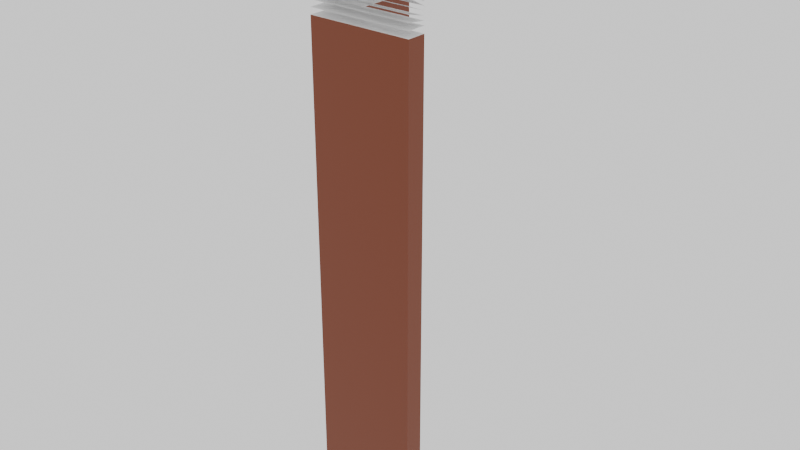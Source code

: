 # Source: part_1x1_floor_hole.blend  (saved by Blender 4.5.92; exported with 4.5.12 LTS)
import bpy
from mathutils import Matrix  # noqa: F401  (used for matrix-valued properties, if any)

bpy.ops.wm.read_factory_settings(use_empty=True)
scene = bpy.context.scene
scene.name = 'Scene'

# ---- collections
col_collection = bpy.data.collections.new('Collection'); scene.collection.children.link(col_collection)

# ---- materials (node trees are filled in below, after node groups)
mat_lvl_0_floor = bpy.data.materials.new('lvl_0_floor')
mat_lvl_0_floor_wall = bpy.data.materials.new('lvl_0_floor_wall')
mat_lvl_0_carpet_fur = bpy.data.materials.new('lvl_0_carpet_fur')

# ---- material node trees
mat_lvl_0_floor.use_nodes = True; mat_lvl_0_floor.node_tree.nodes.clear()
_N = mat_lvl_0_floor.node_tree.nodes; _L = mat_lvl_0_floor.node_tree.links
n0 = _N.new('ShaderNodeBsdfPrincipled'); n0.name = 'Principled BSDF'; n0.location = (10, 300)
n0.inputs[0].default_value = (0.8001, 0.2868, 0.01531, 1.0)
n1 = _N.new('ShaderNodeOutputMaterial'); n1.name = 'Material Output'; n1.location = (300, 300)
_L.new(n0.outputs[0], n1.inputs[0])
n1.is_active_output = True
mat_lvl_0_floor_wall.use_nodes = True; mat_lvl_0_floor_wall.node_tree.nodes.clear()
_N = mat_lvl_0_floor_wall.node_tree.nodes; _L = mat_lvl_0_floor_wall.node_tree.links
n0 = _N.new('ShaderNodeBsdfPrincipled'); n0.name = 'Principled BSDF'; n0.location = (-200, 100)
n0.inputs[0].default_value = (0.1701, 0.03021, 0.003574, 1.0)
n1 = _N.new('ShaderNodeOutputMaterial'); n1.name = 'Material Output'; n1.location = (200, 100)
_L.new(n0.outputs[0], n1.inputs[0])
n1.is_active_output = True
mat_lvl_0_carpet_fur.use_nodes = True; mat_lvl_0_carpet_fur.node_tree.nodes.clear()
_N = mat_lvl_0_carpet_fur.node_tree.nodes; _L = mat_lvl_0_carpet_fur.node_tree.links
n0 = _N.new('ShaderNodeBsdfPrincipled'); n0.name = 'Principled BSDF'; n0.location = (-200, 100)
n1 = _N.new('ShaderNodeOutputMaterial'); n1.name = 'Material Output'; n1.location = (200, 100)
_L.new(n0.outputs[0], n1.inputs[0])
n1.is_active_output = True

# ---- world
world_world = bpy.data.worlds.new('World'); scene.world = world_world
world_world.use_nodes = True; world_world.node_tree.nodes.clear()
_N = world_world.node_tree.nodes; _L = world_world.node_tree.links
n0 = _N.new('ShaderNodeOutputWorld'); n0.name = 'World Output'; n0.location = (300, 300)
n1 = _N.new('ShaderNodeBackground'); n1.name = 'Background'; n1.location = (10, 300)
n1.inputs[0].default_value = (1.0, 1.0, 1.0, 1.0)
_L.new(n1.outputs[0], n0.inputs[0])
n0.is_active_output = True
world_world.color = (0.05088, 0.05088, 0.05088)
world_world.sun_shadow_jitter_overblur = 0.0

# ---- meshes
me_cube = bpy.data.meshes.new('Cube')
me_cube.from_pydata([(0.5, 0.5, -4.78), (0.5, -0.5, -4.78), (-0.5, 0.5, -4.78), (-0.5, -0.5, -4.78), (0.5, -0.3151, 0.0), (-0.3151, -0.3151, 0.0), (-0.3151, 0.5, 0.0), (0.5, -0.5, 0.0), (-0.5, -0.5, 0.0), (0.5, -0.3151, -4.727), (-0.5, 0.5, 0.0), (-0.3151, -0.3151, -4.727), (0.5, 0.5, -4.727), (-0.3151, 0.5, -4.727)], [], [(0, 1, 3, 2), (6, 5, 11, 13), (2, 3, 8, 10), (3, 1, 7, 8), (2, 10, 6, 13), (4, 5, 8, 7), (5, 6, 10, 8), (12, 13, 11, 9), (5, 4, 9, 11), (1, 9, 4, 7), (0, 2, 13, 12), (12, 9, 1, 0)])
me_cube.polygons.foreach_set('material_index', [1, 1, 1, 1, 1, 0, 0, 1, 1, 1, 1, 1])
_uv = me_cube.uv_layers.new(name='UVMap')
_uv.uv.foreach_set('vector', [0.865, 0.9908, 0.692, 0.9908, 0.692, 0.8178, 0.865, 0.8178, 0.692, 0.0, 0.8331, 0.0, 0.8331, 0.8178, 0.692, 0.8178, 0.173, 0.827, 0.0, 0.827, 0.0, 0.0, 0.173, 0.0, 0.346, 0.827, 0.173, 0.827, 0.173, 0.0, 0.346, 0.0, 0.346, 0.827, 0.346, 1.445e-08, 0.378, 1.445e-08, 0.378, 0.8178, 0.032, 0.827, 0.032, 0.968, 7e-09, 1.0, 2.006e-08, 0.827, 0.032, 0.968, 0.173, 0.968, 0.173, 1.0, 7e-09, 1.0, 0.173, 0.968, 0.173, 0.827, 0.314, 0.827, 0.314, 0.968, 0.8331, -9.107e-09, 0.9741, -9.107e-09, 0.9741, 0.8178, 0.8331, 0.8178, 0.692, 0.827, 0.66, 0.8178, 0.66, 0.0, 0.692, 0.0, 0.519, 0.827, 0.346, 0.827, 0.378, 0.8178, 0.519, 0.8178, 0.519, 0.8178, 0.66, 0.8178, 0.692, 0.827, 0.519, 0.827])
me_cube.materials.append(mat_lvl_0_floor)
me_cube.materials.append(mat_lvl_0_floor_wall)
me_cube.use_mirror_vertex_groups = False
me_cube.update()
me_cube_001 = bpy.data.meshes.new('Cube.001')
me_cube_001.from_pydata([(0.5, -0.5, 0.001185), (-0.5, -0.5, 0.001185), (-0.5, 0.5, 0.001185), (0.5, -0.5, 0.06341), (-0.5, -0.5, 0.06341), (-0.5, 0.5, 0.06341), (-0.5, 0.5, 0.1256), (-0.5, -0.5, 0.1256), (0.5, -0.5, 0.1256), (0.5, -0.5, 0.1878), (-0.5, -0.5, 0.1878), (-0.5, 0.5, 0.1878), (0.5, -0.5, 0.2501), (-0.5, -0.5, 0.2501), (-0.5, 0.5, 0.2501), (-0.5, 0.5, 0.499), (-0.5, -0.5, 0.499), (0.5, -0.5, 0.499), (0.5, -0.5, 0.3123), (-0.5, -0.5, 0.3123), (-0.5, 0.5, 0.3123), (-0.5, 0.5, 0.3745), (-0.5, -0.5, 0.3745), (0.5, -0.5, 0.3745), (0.5, -0.5, 0.4367), (-0.5, -0.5, 0.4367), (-0.5, 0.5, 0.4367), (0.5, -0.5, 0.5612), (-0.5, -0.5, 0.5612), (-0.5, 0.5, 0.5612), (-0.5, 0.5, 0.6234), (-0.5, -0.5, 0.6234), (0.5, -0.5, 0.6234), (0.5, -0.5, 0.6856), (-0.5, -0.5, 0.6856), (-0.5, 0.5, 0.6856), (0.5, -0.5, 0.7478), (-0.5, -0.5, 0.7478), (-0.5, 0.5, 0.7478), (0.5, -0.5, 0.8101), (-0.5, -0.5, 0.8101), (-0.5, 0.5, 0.8101), (-0.5, 0.5, 0.8723), (-0.5, -0.5, 0.8723), (0.5, -0.5, 0.8723), (0.5, -0.5, 0.9345), (-0.5, -0.5, 0.9345), (-0.5, 0.5, 0.9345), (0.5, -0.5, 0.9967), (-0.5, -0.5, 0.9967), (-0.5, 0.5, 0.9967), (-0.3151, -0.3151, 0.001185), (-0.3151, -0.3151, 0.06341), (-0.3151, -0.3151, 0.1007), (-0.3151, -0.3151, 0.1381), (-0.3151, -0.3151, 0.1754), (-0.3151, -0.3151, 0.3247), (-0.3151, -0.3151, 0.2127), (-0.3151, -0.3151, 0.2501), (-0.3151, -0.3151, 0.2874), (-0.3151, -0.3151, 0.3621), (-0.3151, -0.3151, 0.3994), (-0.3151, -0.3151, 0.4367), (-0.3151, 0.5, 0.4367), (-0.3151, -0.3151, 0.4741), (-0.3151, 0.5, 0.4741), (-0.3151, -0.3151, 0.5114), (-0.3151, 0.5, 0.5114), (-0.3151, 0.5, 0.5487), (-0.3151, -0.3151, 0.5487), (-0.3151, -0.3151, 0.5861), (-0.3151, 0.5, 0.5861), (-0.3151, -0.3151, 0.6234), (-0.3151, 0.5, 0.6234), (0.5, -0.3151, 0.001185), (0.5, -0.3151, 0.06341), (0.5, -0.3151, 0.1007), (0.5, -0.3151, 0.1381), (0.5, -0.3151, 0.1754), (0.5, -0.3151, 0.3247), (0.5, -0.3151, 0.2127), (0.5, -0.3151, 0.2501), (0.5, -0.3151, 0.2874), (0.5, -0.3151, 0.3621), (0.5, -0.3151, 0.3994), (0.5, -0.3151, 0.4367), (0.5, -0.3151, 0.4741), (0.5, -0.3151, 0.5114), (0.5, -0.3151, 0.5487), (0.5, -0.3151, 0.5861), (0.5, -0.3151, 0.6234), (-0.3151, 0.5, 0.001185), (-0.3151, 0.5, 0.06341), (-0.3151, 0.5, 0.1007), (-0.3151, 0.5, 0.1381), (-0.3151, 0.5, 0.2501), (-0.3151, 0.5, 0.1754), (-0.3151, 0.5, 0.3247), (-0.3151, 0.5, 0.2127), (-0.3151, 0.5, 0.2874), (-0.3151, 0.5, 0.3621), (-0.3151, 0.5, 0.3994)], [], [(74, 51, 1, 0), (51, 91, 2, 1), (75, 52, 4, 3), (52, 92, 5, 4), (53, 93, 6, 7), (76, 53, 7, 8), (77, 54, 10, 9), (54, 94, 11, 10), (78, 55, 13, 12), (55, 96, 14, 13), (56, 97, 15, 16), (79, 56, 16, 17), (80, 57, 19, 18), (57, 98, 20, 19), (58, 95, 21, 22), (81, 58, 22, 23), (82, 59, 25, 24), (59, 99, 26, 25), (83, 60, 28, 27), (60, 100, 29, 28), (61, 101, 30, 31), (84, 61, 31, 32), (85, 62, 34, 33), (62, 63, 35, 34), (86, 64, 37, 36), (64, 65, 38, 37), (87, 66, 40, 39), (66, 67, 41, 40), (69, 68, 42, 43), (88, 69, 43, 44), (89, 70, 46, 45), (70, 71, 47, 46), (90, 72, 49, 48), (72, 73, 50, 49)])
_uv = me_cube_001.uv_layers.new(name='UVMap')
_uv.uv.foreach_set('vector', [0.4583, 0.541, 0.5263, 0.541, 0.5417, 0.5417, 0.4583, 0.5417, 0.541, 0.5263, 0.541, 0.4583, 0.5417, 0.4583, 0.5417, 0.5417, 0.4583, 0.5413, 0.5263, 0.5413, 0.5417, 0.5417, 0.4583, 0.5417, 0.5413, 0.5263, 0.5413, 0.4583, 0.5417, 0.4583, 0.5417, 0.5417, 0.5414, 0.5263, 0.5414, 0.4583, 0.5417, 0.4583, 0.5417, 0.5417, 0.4583, 0.5414, 0.5263, 0.5414, 0.5417, 0.5417, 0.4583, 0.5417, 0.4583, 0.5414, 0.5263, 0.5414, 0.5417, 0.5417, 0.4583, 0.5417, 0.5414, 0.5263, 0.5414, 0.4583, 0.5417, 0.4583, 0.5417, 0.5417, 0.4583, 0.5414, 0.5263, 0.5414, 0.5417, 0.5417, 0.4583, 0.5417, 0.5414, 0.5263, 0.5414, 0.4583, 0.5417, 0.4583, 0.5417, 0.5417, 0.5345, 0.5263, 0.5345, 0.4583, 0.5417, 0.4583, 0.5417, 0.5417, 0.4583, 0.5345, 0.5263, 0.5345, 0.5417, 0.5417, 0.4583, 0.5417, 0.4583, 0.5412, 0.5263, 0.5412, 0.5417, 0.5417, 0.4583, 0.5417, 0.5412, 0.5263, 0.5412, 0.4583, 0.5417, 0.4583, 0.5417, 0.5417, 0.5405, 0.5263, 0.5405, 0.4583, 0.5417, 0.4583, 0.5417, 0.5417, 0.4583, 0.5405, 0.5263, 0.5405, 0.5417, 0.5417, 0.4583, 0.5417, 0.4583, 0.5384, 0.5263, 0.5384, 0.5417, 0.5417, 0.4583, 0.5417, 0.5384, 0.5263, 0.5384, 0.4583, 0.5417, 0.4583, 0.5417, 0.5417, 0.4583, 0.5303, 0.5263, 0.5303, 0.5417, 0.5417, 0.4583, 0.5417, 0.5303, 0.5263, 0.5303, 0.4583, 0.5417, 0.4583, 0.5417, 0.5417, 0.5276, 0.5263, 0.5276, 0.4583, 0.5417, 0.4583, 0.5417, 0.5417, 0.4583, 0.5276, 0.5263, 0.5276, 0.5417, 0.5417, 0.4583, 0.5417, 0.4583, 0.5266, 0.5263, 0.5266, 0.5417, 0.5417, 0.4583, 0.5417, 0.5266, 0.5263, 0.5266, 0.4583, 0.5417, 0.4583, 0.5417, 0.5417, 0.4583, 0.5267, 0.5263, 0.5267, 0.5417, 0.5417, 0.4583, 0.5417, 0.5267, 0.5263, 0.5267, 0.4583, 0.5417, 0.4583, 0.5417, 0.5417, 0.4583, 0.5271, 0.5263, 0.5271, 0.5417, 0.5417, 0.4583, 0.5417, 0.5271, 0.5263, 0.5271, 0.4583, 0.5417, 0.4583, 0.5417, 0.5417, 0.5277, 0.5263, 0.5277, 0.4583, 0.5417, 0.4583, 0.5417, 0.5417, 0.4583, 0.5277, 0.5263, 0.5277, 0.5417, 0.5417, 0.4583, 0.5417, 0.4583, 0.5283, 0.5263, 0.5283, 0.5417, 0.5417, 0.4583, 0.5417, 0.5283, 0.5263, 0.5283, 0.4583, 0.5417, 0.4583, 0.5417, 0.5417, 0.4583, 0.5289, 0.5263, 0.5289, 0.5417, 0.5417, 0.4583, 0.5417, 0.5289, 0.5263, 0.5289, 0.4583, 0.5417, 0.4583, 0.5417, 0.5417])
me_cube_001.materials.append(mat_lvl_0_carpet_fur)
me_cube_001.use_mirror_vertex_groups = False
me_cube_001.update()

# ---- objects
ob_base = bpy.data.objects.new('base', me_cube)
ob_fur = bpy.data.objects.new('_fur', me_cube_001)

# ---- transforms, parenting, visibility, modifiers, constraints
ob_base.location = (0.0, 0.0, 0.0)
ob_base.lock_rotations_4d = False
ob_base.empty_display_type = 'ARROWS'
ob_base.lineart.crease_threshold = 0.0
ob_fur.parent = ob_base
ob_fur.location = (0.0, 0.0, 0.0)
ob_fur.lock_rotations_4d = False
ob_fur.empty_display_type = 'ARROWS'
ob_fur.lineart.crease_threshold = 0.0

# ---- collection membership
col_collection.objects.link(ob_base)
col_collection.objects.link(ob_fur)

# ---- scene / render settings (as saved in the file)
scene.frame_start = 1; scene.frame_end = 250; scene.frame_set(1)
scene.render.engine = 'BLENDER_EEVEE_NEXT'
bpy.context.view_layer.update()

# ---- added for rendering (the .blend has no active camera): camera
cam_auto = bpy.data.cameras.new('AutoCamera')
cam_auto.lens = 50.0
cam_auto.sensor_width = 36.0
cam_auto.clip_end = 1000.0
ob_auto_camera = bpy.data.objects.new('AutoCamera', cam_auto)
scene.collection.objects.link(ob_auto_camera)
ob_auto_camera.location = (5.50261, -6.60313, 2.51044)
ob_auto_camera.rotation_euler = (1.09748, -7.21219e-08, 0.694738)
scene.camera = ob_auto_camera
bpy.context.view_layer.update()
